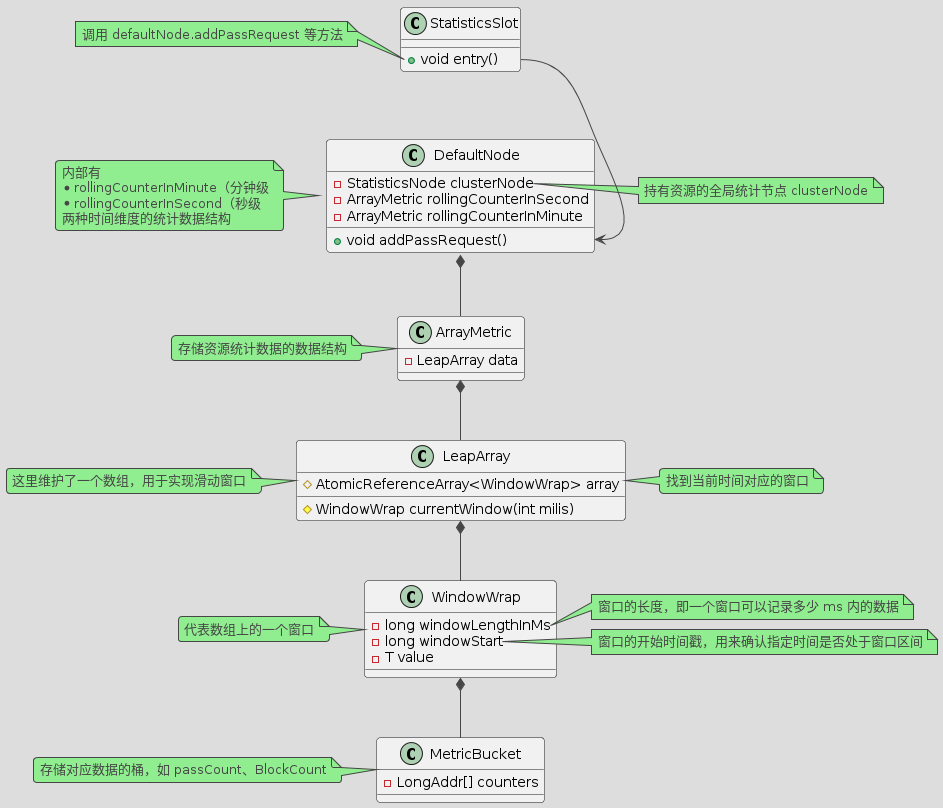

The diagram above was rendered by PlantUML. Its source (embedded in the PNG):
@startuml
!theme toy
class StatisticsSlot {
+ void entry()
}

class DefaultNode {
- StatisticsNode clusterNode
- ArrayMetric rollingCounterInSecond
- ArrayMetric rollingCounterInMinute
+ void addPassRequest()
}

class ArrayMetric {
- LeapArray data
}

class LeapArray {
# AtomicReferenceArray<WindowWrap> array
# WindowWrap currentWindow(int milis)
}

class WindowWrap {
- long windowLengthInMs
- long windowStart
- T value
}

class MetricBucket {
- LongAddr[] counters
}

StatisticsSlot::entry --> DefaultNode::addPassRequest
DefaultNode *-- ArrayMetric
ArrayMetric *-- LeapArray
LeapArray *-- WindowWrap
WindowWrap *-- MetricBucket

note left of StatisticsSlot::entry
  调用 defaultNode.addPassRequest 等方法
end note
note left of DefaultNode
    内部有
    * rollingCounterInMinute（分钟级
    * rollingCounterInSecond（秒级
    两种时间维度的统计数据结构
end note
note right of DefaultNode::clusterNode
  持有资源的全局统计节点 clusterNode
end note
note left of ArrayMetric : 存储资源统计数据的数据结构
note left of LeapArray : 这里维护了一个数组，用于实现滑动窗口
note right of LeapArray : 找到当前时间对应的窗口
note left of WindowWrap : 代表数组上的一个窗口
note right of WindowWrap::windowLengthInMs
窗口的长度，即一个窗口可以记录多少 ms 内的数据
end note
note right of WindowWrap::windowStart
窗口的开始时间戳，用来确认指定时间是否处于窗口区间
end note
note left of MetricBucket : 存储对应数据的桶，如 passCount、BlockCount
@enduml